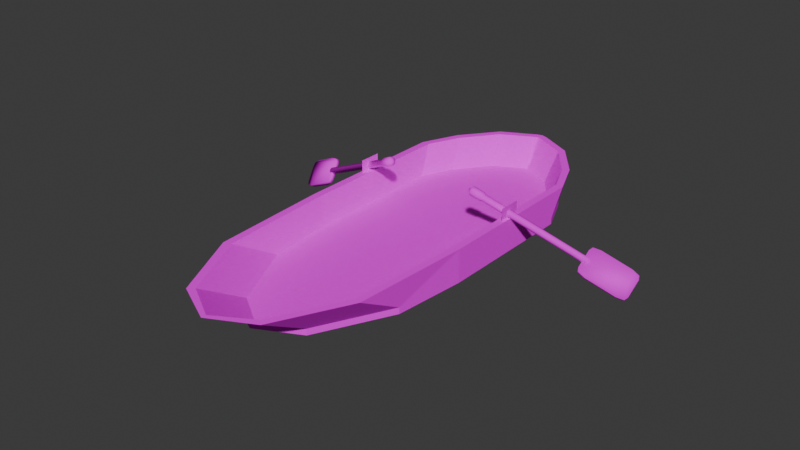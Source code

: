 # Source: Boat.blend  (saved by Blender 5.0.118; exported with 4.5.12 LTS)
import bpy
from mathutils import Matrix  # noqa: F401  (used for matrix-valued properties, if any)

bpy.ops.wm.read_factory_settings(use_empty=True)
scene = bpy.context.scene
scene.name = 'Scene'

# ---- collections
col_collection = bpy.data.collections.new('Collection'); scene.collection.children.link(col_collection)

# ---- images (referenced by path relative to the original .blend; pixels are not part of the script)
import os
ASSET_DIR = os.environ.get("B2B_ASSET_DIR", "")  # directory of the original .blend (textures are referenced by path, not embedded)
HERE = os.path.dirname(os.path.abspath(__file__))  # packed textures are extracted next to this script under _unpacked/

def load_image(name, relpath, width, height, colorspace="sRGB"):
    """Load a texture the original file referenced (path relative to the .blend, or extracted next to this script)."""
    p = next((c for c in (os.path.join(HERE, relpath), os.path.join(ASSET_DIR, relpath)) if relpath and os.path.exists(c)), "")
    if p:
        img = bpy.data.images.load(p, check_existing=True)
        img.name = name
    else:  # same state as the original file: an image datablock whose file is absent (Cycles renders it pink)
        img = bpy.data.images.new(name, width, height)
        img.source = "FILE"
        img.filepath = "//" + (relpath or name)
    img.colorspace_settings.name = colorspace
    return img
img_terrain_wood1b_png = load_image('terrain_wood1b.png', 'terrain_wood1b.png', 1024, 1024, 'sRGB')
img_sprite_ring_png = load_image('sprite_ring.png', 'sprite_ring.png', 1024, 1024, 'sRGB')

# ---- materials (node trees are filled in below, after node groups)
mat_material_001 = bpy.data.materials.new('Material.001')
mat_material_001.use_backface_culling_lightprobe_volume = False
mat_material_002 = bpy.data.materials.new('Material.002')
mat_material_002.use_backface_culling_lightprobe_volume = False
mat_ring = bpy.data.materials.new('ring')

# ---- material node trees
mat_material_001.use_nodes = True; mat_material_001.node_tree.nodes.clear()
_N = mat_material_001.node_tree.nodes; _L = mat_material_001.node_tree.links
n0 = _N.new('ShaderNodeBsdfPrincipled'); n0.name = 'Principled BSDF'; n0.location = (-200, 100)
n0.inputs[2].default_value = 1.0
n0.inputs[3].default_value = 1.0
n1 = _N.new('ShaderNodeOutputMaterial'); n1.name = 'Material Output'; n1.location = (200, 100)
n2 = _N.new('ShaderNodeTexImage'); n2.name = 'Image Texture'; n2.location = (-490, 80)
n2.image = img_terrain_wood1b_png
_L.new(n0.outputs[0], n1.inputs[0])
_L.new(n2.outputs[0], n0.inputs[0])
n1.is_active_output = True
mat_material_002.use_nodes = True; mat_material_002.node_tree.nodes.clear()
_N = mat_material_002.node_tree.nodes; _L = mat_material_002.node_tree.links
n0 = _N.new('ShaderNodeBsdfPrincipled'); n0.name = 'Principled BSDF'; n0.location = (-200, 100)
n0.inputs[0].default_value = (0.1364, 0.1364, 0.1364, 1.0)
n0.inputs[1].default_value = 0.4365
n1 = _N.new('ShaderNodeOutputMaterial'); n1.name = 'Material Output'; n1.location = (200, 100)
_L.new(n0.outputs[0], n1.inputs[0])
n1.is_active_output = True
mat_ring.use_nodes = True; mat_ring.node_tree.nodes.clear()
_N = mat_ring.node_tree.nodes; _L = mat_ring.node_tree.links
n0 = _N.new('ShaderNodeBsdfPrincipled'); n0.name = 'Principled BSDF'; n0.location = (-200, 100)
n1 = _N.new('ShaderNodeOutputMaterial'); n1.name = 'Material Output'; n1.location = (200, 100)
n2 = _N.new('ShaderNodeTexImage'); n2.name = 'Image Texture'; n2.location = (-490, 80)
n2.image = img_sprite_ring_png
_L.new(n0.outputs[0], n1.inputs[0])
_L.new(n2.outputs[0], n0.inputs[0])
n1.is_active_output = True

# ---- world
world_world = bpy.data.worlds.new('World'); scene.world = world_world
world_world.use_nodes = True; world_world.node_tree.nodes.clear()
_N = world_world.node_tree.nodes; _L = world_world.node_tree.links
n0 = _N.new('ShaderNodeOutputWorld'); n0.name = 'World Output'; n0.location = (200, 100)
n1 = _N.new('ShaderNodeBackground'); n1.name = 'Background'; n1.location = (-200, 100)
n1.inputs[0].default_value = (0.05088, 0.05088, 0.05088, 1.0)
_L.new(n1.outputs[0], n0.inputs[0])
n0.is_active_output = True
world_world.color = (0.05088, 0.05088, 0.05088)
world_world.sun_shadow_jitter_overblur = 0.0

# ---- meshes
me_cube_001 = bpy.data.meshes.new('Cube.001')
me_cube_001.from_pydata([(-2.368, -2.029, -0.3701), (-2.368, -2.029, 0.3701), (-2.368, 2.013, -0.3701), (-2.368, 2.481, 0.3701), (-2.037, -2.009, -0.4527), (-2.154, -2.029, 0.3701), (-2.037, 2.033, -0.4527), (-2.154, 2.481, 0.3701), (-1.921, 3.526, 0.3701), (-1.921, 3.058, -0.3701), (-1.634, 2.949, -0.4527), (-1.751, 3.397, 0.3701), (-1.115, 4.565, 0.3701), (-1.115, 4.097, -0.3701), (-0.8973, 3.929, -0.4527), (-1.015, 4.377, 0.3701), (-0.1571, 5.066, 0.3701), (-0.1571, 4.599, -0.3701), (0.0, 4.407, -0.4527), (-0.1336, 4.854, 0.3701), (0.0, 5.114, 0.3701), (0.0, 4.646, -0.3701), (0.0, 4.455, -0.4527), (0.0, 4.902, 0.3701), (-2.181, -4.028, -0.3701), (-2.181, -5.362, 0.3701), (-1.982, -5.286, 0.3701), (-1.864, -3.932, -0.4527), (-1.185, -6.031, -0.3701), (-1.185, -7.365, 0.3701), (-1.023, -7.226, 0.3701), (-0.9052, -5.872, -0.4527), (0.0, -6.632, -0.3701), (0.0, -7.966, 0.3701), (0.0, -7.827, 0.3701), (0.0, -6.473, -0.4527), (-2.368, 2.013, -0.5468), (-2.368, -2.029, -0.5468), (-2.037, 2.033, -0.6294), (-2.037, -2.009, -0.6294), (-1.634, 2.949, -0.6294), (-1.921, 3.058, -0.5468), (-0.8973, 3.929, -0.6294), (-1.115, 4.097, -0.5468), (-0.04185, 4.408, -0.6212), (-0.116, 4.578, -0.5058), (0.0, 4.618, -0.5007), (-2.181, -4.028, -0.5468), (-1.864, -3.932, -0.6294), (-1.185, -6.031, -0.5468), (-0.9052, -5.872, -0.6294), (0.0, -6.632, -0.5468), (0.0, -6.473, -0.6294), (0.0, -2.009, -0.4527), (0.0, 2.033, -0.4527), (0.0, 2.949, -0.4527), (0.0, 3.929, -0.4527), (0.0, 4.407, -0.4527), (0.0, 4.455, -0.4527), (0.0, -3.932, -0.4527), (0.0, -5.872, -0.4527), (0.0, -6.473, -0.4527), (0.0, 2.033, -0.6294), (0.0, -2.009, -0.6294), (0.0, 2.949, -0.6294), (0.0, 3.929, -0.6294), (0.0, 4.407, -0.6294), (0.0, -3.932, -0.6294), (0.0, -5.872, -0.6294), (0.0, -6.473, -0.6294), (2.368, -2.029, -0.3701), (2.368, -2.029, 0.3701), (2.368, 2.013, -0.3701), (2.368, 2.481, 0.3701), (2.037, -2.009, -0.4527), (2.154, -2.029, 0.3701), (2.037, 2.033, -0.4527), (2.154, 2.481, 0.3701), (1.921, 3.526, 0.3701), (1.921, 3.058, -0.3701), (1.634, 2.949, -0.4527), (1.751, 3.397, 0.3701), (1.115, 4.565, 0.3701), (1.115, 4.097, -0.3701), (0.8973, 3.929, -0.4527), (1.015, 4.377, 0.3701), (0.1571, 5.066, 0.3701), (0.1571, 4.599, -0.3701), (0.1336, 4.854, 0.3701), (2.181, -4.028, -0.3701), (2.181, -5.362, 0.3701), (1.982, -5.286, 0.3701), (1.864, -3.932, -0.4527), (1.185, -6.031, -0.3701), (1.185, -7.365, 0.3701), (1.023, -7.226, 0.3701), (0.9052, -5.872, -0.4527), (2.368, 2.013, -0.5468), (2.368, -2.029, -0.5468), (2.037, 2.033, -0.6294), (2.037, -2.009, -0.6294), (1.634, 2.949, -0.6294), (1.921, 3.058, -0.5468), (0.8973, 3.929, -0.6294), (1.115, 4.097, -0.5468), (0.04185, 4.408, -0.6212), (0.116, 4.578, -0.5058), (2.181, -4.028, -0.5468), (1.864, -3.932, -0.6294), (1.185, -6.031, -0.5468), (0.9052, -5.872, -0.6294)], [], [(0, 1, 3, 2), (3, 7, 11, 8), (6, 7, 5, 4), (1, 0, 24, 25), (7, 3, 1, 5), (8, 11, 15, 12), (2, 3, 8, 9), (7, 6, 10, 11), (15, 14, 18, 19), (9, 8, 12, 13), (11, 10, 14, 15), (0, 2, 36, 37), (28, 24, 47, 49), (12, 15, 19, 16), (13, 12, 16, 17), (16, 19, 23, 20), (17, 16, 20, 21), (19, 18, 22, 23), (26, 25, 29, 30), (5, 1, 25, 26), (4, 5, 26, 27), (32, 28, 49, 51), (27, 26, 30, 31), (25, 24, 28, 29), (35, 34, 33, 32), (29, 28, 32, 33), (30, 29, 33, 34), (31, 30, 34, 35), (36, 38, 39, 37), (38, 36, 41, 40), (40, 41, 43, 42), (44, 45, 46, 66), (42, 43, 45, 44), (37, 39, 48, 47), (49, 50, 52, 51), (47, 48, 50, 49), (35, 32, 51, 52), (17, 21, 46, 45), (2, 9, 41, 36), (24, 0, 37, 47), (9, 13, 43, 41), (13, 17, 45, 43), (42, 44, 66, 65), (22, 18, 57, 58), (10, 6, 54, 55), (27, 31, 60, 59), (50, 48, 67, 68), (4, 27, 59, 53), (14, 10, 55, 56), (38, 40, 64, 62), (35, 52, 69, 61), (52, 50, 68, 69), (40, 42, 65, 64), (39, 38, 62, 63), (6, 4, 53, 54), (18, 14, 56, 57), (48, 39, 63, 67), (31, 35, 61, 60), (73, 78, 81, 77), (76, 74, 75, 77), (71, 90, 89, 70), (77, 75, 71, 73), (78, 82, 85, 81), (72, 79, 78, 73), (77, 81, 80, 76), (85, 88, 18, 84), (79, 83, 82, 78), (81, 85, 84, 80), (70, 98, 97, 72), (93, 109, 107, 89), (82, 86, 88, 85), (83, 87, 86, 82), (86, 20, 23, 88), (87, 21, 20, 86), (88, 23, 22, 18), (91, 95, 94, 90), (75, 91, 90, 71), (74, 92, 91, 75), (32, 51, 109, 93), (92, 96, 95, 91), (90, 94, 93, 89), (94, 33, 32, 93), (95, 34, 33, 94), (96, 35, 34, 95), (97, 98, 100, 99), (99, 101, 102, 97), (101, 103, 104, 102), (105, 66, 46, 106), (103, 105, 106, 104), (98, 107, 108, 100), (109, 51, 52, 110), (107, 109, 110, 108), (87, 106, 46, 21), (72, 97, 102, 79), (89, 107, 98, 70), (79, 102, 104, 83), (83, 104, 106, 87), (103, 65, 66, 105), (80, 55, 54, 76), (92, 59, 60, 96), (110, 68, 67, 108), (74, 53, 59, 92), (84, 56, 55, 80), (99, 62, 64, 101), (52, 69, 68, 110), (101, 64, 65, 103), (100, 63, 62, 99), (76, 54, 53, 74), (18, 57, 56, 84), (108, 67, 63, 100), (96, 60, 61, 35), (72, 73, 71, 70)])
_uv = me_cube_001.uv_layers.new(name='UVMap')
_uv.uv.foreach_set('vector', [0.3659, 0.4908, 0.3659, 0.5474, 0.7107, 0.5474, 0.6749, 0.4908, 0.319, 0.7107, 0.3353, 0.7107, 0.3661, 0.7807, 0.3531, 0.7906, 0.6765, 0.4845, 0.7107, 0.5474, 0.3659, 0.5474, 0.3674, 0.4845, 0.3659, 0.5474, 0.3659, 0.4908, 0.213, 0.4908, 0.1111, 0.5474, 0.3353, 0.7107, 0.319, 0.7107, 0.319, 0.3659, 0.3353, 0.3659, 0.3531, 0.7906, 0.3661, 0.7807, 0.4224, 0.8557, 0.4147, 0.87, 0.6749, 0.4908, 0.7107, 0.5474, 0.7906, 0.5474, 0.7548, 0.4908, 0.7107, 0.5474, 0.6765, 0.4845, 0.7465, 0.4845, 0.7807, 0.5474, 0.4224, 0.5474, 0.4314, 0.4845, 0.5, 0.4845, 0.4898, 0.5474, 0.7548, 0.4908, 0.7906, 0.5474, 0.87, 0.5474, 0.8343, 0.4908, 0.7807, 0.5474, 0.7465, 0.4845, 0.8214, 0.4845, 0.8557, 0.5474, 0.3659, 0.4908, 0.6749, 0.4908, 0.6749, 0.4773, 0.3659, 0.4773, 0.0599, 0.4908, 0.213, 0.4908, 0.213, 0.4773, 0.0599, 0.4773, 0.4147, 0.87, 0.4224, 0.8557, 0.4898, 0.8922, 0.488, 0.9084, 0.4147, 0.4908, 0.4147, 0.5474, 0.488, 0.5474, 0.488, 0.4908, 0.488, 0.9084, 0.4898, 0.8922, 0.5, 0.8958, 0.5, 0.912, 0.488, 0.4908, 0.488, 0.5474, 0.5, 0.5474, 0.5, 0.4908, 0.4898, 0.5474, 0.5, 0.4845, 0.5, 0.4845, 0.5, 0.5474, 0.3485, 0.1169, 0.3333, 0.1111, 0.4094, -0.04204, 0.4218, -0.03144, 0.3353, 0.3659, 0.319, 0.3659, 0.3333, 0.1111, 0.3485, 0.1169, 0.3674, 0.4845, 0.3659, 0.5474, 0.1169, 0.5474, 0.2204, 0.4845, 0.5, 0.4908, 0.4094, 0.4908, 0.4094, 0.4773, 0.5, 0.4773, 0.2204, 0.4845, 0.1169, 0.5474, -0.03144, 0.5474, 0.07206, 0.4845, 0.1111, 0.5474, 0.213, 0.4908, 0.0599, 0.4908, -0.04204, 0.5474, 0.02612, 0.4845, -0.07738, 0.5474, -0.08798, 0.5474, 0.01396, 0.4908, 0.4094, -0.04204, 0.4094, 0.0599, 0.5, 0.01396, 0.5, -0.08798, 0.4218, -0.03144, 0.4094, -0.04204, 0.5, -0.08798, 0.5, -0.07738, 0.4308, 0.07206, 0.4218, -0.03144, 0.5, -0.07738, 0.5, 0.02612, 0.319, 0.6749, 0.3443, 0.6765, 0.3443, 0.3674, 0.319, 0.3659, 0.3443, 0.6765, 0.319, 0.6749, 0.3531, 0.7548, 0.3751, 0.7465, 0.3751, 0.7465, 0.3531, 0.7548, 0.4147, 0.8343, 0.4314, 0.8214, 0.4968, 0.858, 0.4911, 0.871, 0.5, 0.8741, 0.5, 0.858, 0.4314, 0.8214, 0.4147, 0.8343, 0.4911, 0.871, 0.4968, 0.858, 0.319, 0.3659, 0.3443, 0.3674, 0.3575, 0.2204, 0.3333, 0.213, 0.4094, 0.0599, 0.4308, 0.07206, 0.5, 0.02612, 0.5, 0.01396, 0.3333, 0.213, 0.3575, 0.2204, 0.4308, 0.07206, 0.4094, 0.0599, 0.02612, 0.4845, 0.01396, 0.4908, 0.01396, 0.4773, 0.02612, 0.471, 0.488, 0.4908, 0.5, 0.4908, 0.5, 0.4808, 0.4911, 0.4804, 0.6749, 0.4908, 0.7548, 0.4908, 0.7548, 0.4773, 0.6749, 0.4773, 0.213, 0.4908, 0.3659, 0.4908, 0.3659, 0.4773, 0.213, 0.4773, 0.7548, 0.4908, 0.8343, 0.4908, 0.8343, 0.4773, 0.7548, 0.4773, 0.4147, 0.4908, 0.488, 0.4908, 0.4911, 0.4804, 0.4147, 0.4773, 0.4314, 0.8214, 0.4968, 0.858, 0.5, 0.858, 0.5, 0.8214, 0.5, 0.8616, 0.5, 0.858, 0.5, 0.858, 0.5, 0.8616, 0.3751, 0.7465, 0.3443, 0.6765, 0.5, 0.6765, 0.5, 0.7465, 0.3575, 0.2204, 0.4308, 0.07206, 0.5, 0.07206, 0.5, 0.2204, 0.4308, 0.07206, 0.3575, 0.2204, 0.5, 0.2204, 0.5, 0.07206, 0.3443, 0.3674, 0.3575, 0.2204, 0.5, 0.2204, 0.5, 0.3674, 0.4314, 0.8214, 0.3751, 0.7465, 0.5, 0.7465, 0.5, 0.8214, 0.3443, 0.6765, 0.3751, 0.7465, 0.5, 0.7465, 0.5, 0.6765, 0.5, 0.02612, 0.5, 0.02612, 0.5, 0.02612, 0.5, 0.02612, 0.5, 0.02612, 0.4308, 0.07206, 0.5, 0.07206, 0.5, 0.02612, 0.3751, 0.7465, 0.4314, 0.8214, 0.5, 0.8214, 0.5, 0.7465, 0.3443, 0.3674, 0.3443, 0.6765, 0.5, 0.6765, 0.5, 0.3674, 0.3443, 0.6765, 0.3443, 0.3674, 0.5, 0.3674, 0.5, 0.6765, 0.5, 0.858, 0.4314, 0.8214, 0.5, 0.8214, 0.5, 0.858, 0.3575, 0.2204, 0.3443, 0.3674, 0.5, 0.3674, 0.5, 0.2204, 0.4308, 0.07206, 0.5, 0.02612, 0.5, 0.02612, 0.5, 0.07206, 0.681, 0.7107, 0.6469, 0.7906, 0.6339, 0.7807, 0.6647, 0.7107, 0.6765, 0.4845, 0.3674, 0.4845, 0.3659, 0.5474, 0.7107, 0.5474, 0.3659, 0.5474, 0.1111, 0.5474, 0.213, 0.4908, 0.3659, 0.4908, 0.6647, 0.7107, 0.6647, 0.3659, 0.681, 0.3659, 0.681, 0.7107, 0.6469, 0.7906, 0.5853, 0.87, 0.5776, 0.8557, 0.6339, 0.7807, 0.6749, 0.4908, 0.7548, 0.4908, 0.7906, 0.5474, 0.7107, 0.5474, 0.7107, 0.5474, 0.7807, 0.5474, 0.7465, 0.4845, 0.6765, 0.4845, 0.5776, 0.5474, 0.5102, 0.5474, 0.5, 0.4845, 0.5686, 0.4845, 0.7548, 0.4908, 0.8343, 0.4908, 0.87, 0.5474, 0.7906, 0.5474, 0.7807, 0.5474, 0.8557, 0.5474, 0.8214, 0.4845, 0.7465, 0.4845, 0.3659, 0.4908, 0.3659, 0.4773, 0.6749, 0.4773, 0.6749, 0.4908, 0.0599, 0.4908, 0.0599, 0.4773, 0.213, 0.4773, 0.213, 0.4908, 0.5853, 0.87, 0.512, 0.9084, 0.5102, 0.8922, 0.5776, 0.8557, 0.5853, 0.4908, 0.512, 0.4908, 0.512, 0.5474, 0.5853, 0.5474, 0.512, 0.9084, 0.5, 0.912, 0.5, 0.8958, 0.5102, 0.8922, 0.512, 0.4908, 0.5, 0.4908, 0.5, 0.5474, 0.512, 0.5474, 0.5102, 0.5474, 0.5, 0.5474, 0.5, 0.4845, 0.5, 0.4845, 0.6515, 0.1169, 0.5782, -0.03144, 0.5906, -0.04204, 0.6667, 0.1111, 0.6647, 0.3659, 0.6515, 0.1169, 0.6667, 0.1111, 0.681, 0.3659, 0.3674, 0.4845, 0.2204, 0.4845, 0.1169, 0.5474, 0.3659, 0.5474, 0.5, 0.4908, 0.5, 0.4773, 0.5906, 0.4773, 0.5906, 0.4908, 0.2204, 0.4845, 0.07206, 0.4845, -0.03144, 0.5474, 0.1169, 0.5474, 0.1111, 0.5474, -0.04204, 0.5474, 0.0599, 0.4908, 0.213, 0.4908, 0.5906, -0.04204, 0.5, -0.08798, 0.5, 0.01396, 0.5906, 0.0599, 0.5782, -0.03144, 0.5, -0.07738, 0.5, -0.08798, 0.5906, -0.04204, 0.5692, 0.07206, 0.5, 0.02612, 0.5, -0.07738, 0.5782, -0.03144, 0.681, 0.6749, 0.681, 0.3659, 0.6557, 0.3674, 0.6557, 0.6765, 0.6557, 0.6765, 0.6249, 0.7465, 0.6469, 0.7548, 0.681, 0.6749, 0.6249, 0.7465, 0.5686, 0.8214, 0.5853, 0.8343, 0.6469, 0.7548, 0.5032, 0.858, 0.5, 0.858, 0.5, 0.8741, 0.5089, 0.871, 0.5686, 0.8214, 0.5032, 0.858, 0.5089, 0.871, 0.5853, 0.8343, 0.681, 0.3659, 0.6667, 0.213, 0.6425, 0.2204, 0.6557, 0.3674, 0.5906, 0.0599, 0.5, 0.01396, 0.5, 0.02612, 0.5692, 0.07206, 0.6667, 0.213, 0.5906, 0.0599, 0.5692, 0.07206, 0.6425, 0.2204, 0.512, 0.4908, 0.5089, 0.4804, 0.5, 0.4808, 0.5, 0.4908, 0.6749, 0.4908, 0.6749, 0.4773, 0.7548, 0.4773, 0.7548, 0.4908, 0.213, 0.4908, 0.213, 0.4773, 0.3659, 0.4773, 0.3659, 0.4908, 0.7548, 0.4908, 0.7548, 0.4773, 0.8343, 0.4773, 0.8343, 0.4908, 0.5853, 0.4908, 0.5853, 0.4773, 0.5089, 0.4804, 0.512, 0.4908, 0.5686, 0.8214, 0.5, 0.8214, 0.5, 0.858, 0.5032, 0.858, 0.6249, 0.7465, 0.5, 0.7465, 0.5, 0.6765, 0.6557, 0.6765, 0.6425, 0.2204, 0.5, 0.2204, 0.5, 0.07206, 0.5692, 0.07206, 0.5692, 0.07206, 0.5, 0.07206, 0.5, 0.2204, 0.6425, 0.2204, 0.6557, 0.3674, 0.5, 0.3674, 0.5, 0.2204, 0.6425, 0.2204, 0.5686, 0.8214, 0.5, 0.8214, 0.5, 0.7465, 0.6249, 0.7465, 0.6557, 0.6765, 0.5, 0.6765, 0.5, 0.7465, 0.6249, 0.7465, 0.5, 0.02612, 0.5, 0.02612, 0.5, 0.07206, 0.5692, 0.07206, 0.6249, 0.7465, 0.5, 0.7465, 0.5, 0.8214, 0.5686, 0.8214, 0.6557, 0.3674, 0.5, 0.3674, 0.5, 0.6765, 0.6557, 0.6765, 0.6557, 0.6765, 0.5, 0.6765, 0.5, 0.3674, 0.6557, 0.3674, 0.5, 0.858, 0.5, 0.858, 0.5, 0.8214, 0.5686, 0.8214, 0.6425, 0.2204, 0.5, 0.2204, 0.5, 0.3674, 0.6557, 0.3674, 0.5692, 0.07206, 0.5, 0.07206, 0.5, 0.02612, 0.5, 0.02612, 0.6749, 0.4908, 0.7107, 0.5474, 0.3659, 0.5474, 0.3659, 0.4908])
me_cube_001.materials.append(mat_material_001)
me_cube_001.materials.append(mat_material_002)
me_cube_001.update()
me_plane = bpy.data.meshes.new('Plane')
me_plane.from_pydata([(-0.4, -0.4, 0.0), (0.4, -0.4, 0.0), (-0.4, 0.4, 0.0), (0.4, 0.4, 0.0)], [], [(0, 1, 3, 2)])
_uv = me_plane.uv_layers.new(name='UVMap')
_uv.uv.foreach_set('vector', [0.0, 0.0, 1.0, 0.0, 1.0, 1.0, 0.0, 1.0])
me_plane.materials.append(mat_ring)
me_plane.update()
me_cylinder_001 = bpy.data.meshes.new('Cylinder.001')
me_cylinder_001.from_pydata([(2.921e-06, 1.0, -16.0), (-2.531e-06, 1.0, 14.0), (0.7071, 0.7071, -16.0), (0.7071, 0.7071, 14.0), (1.0, 2.015e-06, -16.0), (1.0, -1.747e-06, 14.0), (0.7071, -0.7071, -16.0), (0.7071, -0.7071, 14.0), (2.921e-06, -1.0, -16.0), (-2.531e-06, -1.0, 14.0), (-0.7071, -0.7071, -16.0), (-0.7071, -0.7071, 14.0), (-1.0, 2.015e-06, -16.0), (-1.0, -1.747e-06, 14.0), (-0.7071, 0.7071, -16.0), (-0.7071, 0.7071, 14.0), (1.805e-06, 1.267, -16.32), (0.8962, 0.8962, -16.32), (1.267, 1.319e-06, -16.32), (0.8962, -0.8962, -16.32), (1.805e-06, -1.267, -16.32), (-0.8962, -0.8962, -16.32), (-1.267, 1.319e-06, -16.32), (-0.8962, 0.8962, -16.32), (-6.826e-06, 1.267, -19.49), (0.8962, 0.8962, -19.49), (1.267, -6.458e-06, -19.49), (0.8962, -0.8962, -19.49), (-6.826e-06, -1.267, -19.49), (-0.8962, -0.8962, -19.49), (-1.267, -6.458e-06, -19.49), (-0.8962, 0.8962, -19.49), (-7.339e-06, -7.148e-06, -20.28), (9.019e-07, 4.247e-07, 15.0), (-2.5, -0.6, 27.0), (-4.0, -0.6, 24.4), (-3.561, -0.6, 26.56), (4.0, -0.6, 24.4), (2.5, -0.6, 27.0), (3.561, -0.6, 26.56), (-4.0, 0.6, 24.4), (-2.5, 0.6, 27.0), (-3.561, 0.6, 26.56), (2.5, 0.6, 27.0), (4.0, 0.6, 24.4), (3.561, 0.6, 26.56), (-4.0, -0.6, 15.6), (-2.5, -0.6, 13.0), (-3.561, -0.6, 13.44), (2.5, -0.6, 13.0), (4.0, -0.6, 15.6), (3.561, -0.6, 13.44), (-2.5, 0.6, 13.0), (-4.0, 0.6, 15.6), (-3.561, 0.6, 13.44), (4.0, 0.6, 15.6), (2.5, 0.6, 13.0), (3.561, 0.6, 13.44)], [], [(0, 1, 3, 2), (2, 3, 5, 4), (4, 5, 7, 6), (6, 7, 9, 8), (8, 9, 11, 10), (10, 11, 13, 12), (12, 13, 15, 14), (14, 15, 1, 0), (6, 8, 20, 19), (22, 23, 31, 30), (12, 14, 23, 22), (2, 4, 18, 17), (8, 10, 21, 20), (14, 0, 16, 23), (0, 2, 17, 16), (4, 6, 19, 18), (10, 12, 22, 21), (29, 30, 32), (20, 21, 29, 28), (18, 19, 27, 26), (16, 17, 25, 24), (23, 16, 24, 31), (21, 22, 30, 29), (19, 20, 28, 27), (17, 18, 26, 25), (27, 28, 32), (25, 26, 32), (30, 31, 32), (28, 29, 32), (26, 27, 32), (24, 25, 32), (31, 24, 32), (7, 5, 33), (13, 11, 33), (9, 7, 33), (15, 13, 33), (5, 3, 33), (11, 9, 33), (1, 15, 33), (3, 1, 33), (40, 35, 36, 42), (42, 36, 34, 41), (37, 44, 45, 39), (39, 45, 43, 38), (46, 53, 54, 48), (48, 54, 52, 47), (55, 50, 51, 57), (57, 51, 49, 56), (40, 53, 46, 35), (34, 38, 43, 41), (46, 48, 47, 49, 51, 50, 37, 39, 38, 34, 36, 35), (55, 44, 37, 50), (40, 42, 41, 43, 45, 44, 55, 57, 56, 52, 54, 53), (52, 56, 49, 47)])
me_cylinder_001.polygons.foreach_set('use_smooth', [True] * 54)
_uv = me_cylinder_001.uv_layers.new(name='UVMap')
_uv.uv.foreach_set('vector', [1.0, 0.5, 1.0, 1.0, 0.875, 1.0, 0.875, 0.5, 0.875, 0.5, 0.875, 1.0, 0.75, 1.0, 0.75, 0.5, 0.75, 0.5, 0.75, 1.0, 0.625, 1.0, 0.625, 0.5, 0.625, 0.5, 0.625, 1.0, 0.5, 1.0, 0.5, 0.5, 0.5, 0.5, 0.5, 1.0, 0.375, 1.0, 0.375, 0.5, 0.375, 0.5, 0.375, 1.0, 0.25, 1.0, 0.25, 0.5, 0.25, 0.5, 0.25, 1.0, 0.125, 1.0, 0.125, 0.5, 0.125, 0.5, 0.125, 1.0, 0.0, 1.0, 0.0, 0.5, 0.625, 0.5, 0.5, 0.5, 0.5, 0.5, 0.625, 0.5, 0.25, 0.5, 0.125, 0.5, 0.125, 0.5, 0.25, 0.5, 0.25, 0.5, 0.125, 0.5, 0.125, 0.5, 0.25, 0.5, 0.875, 0.5, 0.75, 0.5, 0.75, 0.5, 0.875, 0.5, 0.5, 0.5, 0.375, 0.5, 0.375, 0.5, 0.5, 0.5, 0.125, 0.5, 0.0, 0.5, 0.0, 0.5, 0.125, 0.5, 1.0, 0.5, 0.875, 0.5, 0.875, 0.5, 1.0, 0.5, 0.75, 0.5, 0.625, 0.5, 0.625, 0.5, 0.75, 0.5, 0.375, 0.5, 0.25, 0.5, 0.25, 0.5, 0.375, 0.5, 0.375, 0.5, 0.25, 0.5, 0.5, 0.5, 0.5, 0.5, 0.375, 0.5, 0.375, 0.5, 0.5, 0.5, 0.75, 0.5, 0.625, 0.5, 0.625, 0.5, 0.75, 0.5, 1.0, 0.5, 0.875, 0.5, 0.875, 0.5, 1.0, 0.5, 0.125, 0.5, 0.0, 0.5, 0.0, 0.5, 0.125, 0.5, 0.375, 0.5, 0.25, 0.5, 0.25, 0.5, 0.375, 0.5, 0.625, 0.5, 0.5, 0.5, 0.5, 0.5, 0.625, 0.5, 0.875, 0.5, 0.75, 0.5, 0.75, 0.5, 0.875, 0.5, 0.625, 0.5, 0.5, 0.5, 0.5, 0.5, 0.875, 0.5, 0.75, 0.5, 0.5, 0.5, 0.25, 0.5, 0.125, 0.5, 0.5, 0.5, 0.5, 0.5, 0.375, 0.5, 0.5, 0.5, 0.75, 0.5, 0.625, 0.5, 0.5, 0.5, 1.0, 0.5, 0.875, 0.5, 0.5, 0.5, 0.125, 0.5, 0.0, 0.5, 0.5, 0.5, 0.625, 1.0, 0.75, 1.0, 0.5, 1.0, 0.25, 1.0, 0.375, 1.0, 0.5, 1.0, 0.5, 1.0, 0.625, 1.0, 0.5, 1.0, 0.125, 1.0, 0.25, 1.0, 0.5, 1.0, 0.75, 1.0, 0.875, 1.0, 0.5, 1.0, 0.375, 1.0, 0.5, 1.0, 0.5, 1.0, 0.0, 1.0, 0.125, 1.0, 0.5, 1.0, 0.875, 1.0, 1.0, 1.0, 0.5, 1.0, 0.1518, 0.5, 0.1518, 0.75, 0.125, 0.75, 0.125, 0.5, 0.3819, 0.2539, 0.375, 1.49e-08, 0.4219, 0.0, 0.4219, 0.25, 0.8482, 0.75, 0.8482, 0.5, 0.875, 0.5, 0.875, 0.75, 0.625, 0.0, 0.6181, 0.2539, 0.5781, 0.25, 0.5781, 0.0, 0.3571, 0.7589, 0.3571, 0.4911, 0.3796, 0.4974, 0.3796, 0.7526, 0.3796, 0.7526, 0.3796, 0.4974, 0.4219, 0.5, 0.4219, 0.75, 0.6429, 0.4911, 0.6429, 0.7589, 0.6204, 0.7526, 0.6204, 0.4974, 0.6204, 0.4974, 0.6204, 0.7526, 0.5781, 0.75, 0.5781, 0.5, 0.1518, 0.5, 0.3571, 0.4911, 0.3571, 0.7589, 0.1518, 0.75, 0.4219, 0.0, 0.5781, 0.0, 0.5781, 0.25, 0.4219, 0.25, 0.3571, 0.7589, 0.3796, 0.7526, 0.4219, 0.75, 0.5781, 0.75, 0.6204, 0.7526, 0.6429, 0.7589, 0.625, 0.9732, 0.6113, 0.9922, 0.5781, 1.0, 0.4219, 1.0, 0.3887, 0.9922, 0.375, 0.9732, 0.6429, 0.4911, 0.8482, 0.5, 0.8482, 0.75, 0.6429, 0.7589, 0.375, 0.2768, 0.3819, 0.2539, 0.4219, 0.25, 0.5781, 0.25, 0.6181, 0.2539, 0.625, 0.2768, 0.6429, 0.4911, 0.6204, 0.4974, 0.5781, 0.5, 0.4219, 0.5, 0.3796, 0.4974, 0.3571, 0.4911, 0.4219, 0.5, 0.5781, 0.5, 0.5781, 0.75, 0.4219, 0.75])
me_cylinder_001.materials.append(mat_material_001)
me_cylinder_001.update()

# ---- objects
ob_cube = bpy.data.objects.new('Cube', me_cube_001)
ob_ring1 = bpy.data.objects.new('Ring1', me_plane)
ob_ring2 = bpy.data.objects.new('Ring2', me_plane)
ob_ore1 = bpy.data.objects.new('Ore1', me_cylinder_001)
ob_ore1_001 = bpy.data.objects.new('Ore1.001', me_cylinder_001)

# ---- transforms, parenting, visibility, modifiers, constraints
ob_cube.location = (0.0, 0.0, 0.0)
_vg = ob_cube.vertex_groups.new(name='all')
_vg = ob_cube.vertex_groups.new(name='rings')
ob_ring1.location = (2.3, 0.1, 0.4)
ob_ring1.rotation_euler = (0.0, 1.571, 0.0)
ob_ring1.scale = (0.8, 0.8, 0.8)
ob_ring2.location = (-2.3, 0.1, 0.4)
ob_ring2.rotation_euler = (-3.142, 1.571, 0.0)
ob_ring2.scale = (0.8, 0.8, 0.8)
ob_ore1.location = (-3.0, 0.2982, 0.1516)
ob_ore1.rotation_euler = (-2.245, -0.8294, 1.828)
ob_ore1.scale = (0.1, 0.1, 0.1)
ob_ore1_001.location = (3.053, 0.2982, 0.1516)
ob_ore1_001.rotation_euler = (-2.134, 0.7449, -1.71)
ob_ore1_001.scale = (0.1, 0.1, 0.1)

# ---- collection membership
col_collection.objects.link(ob_cube)
col_collection.objects.link(ob_ring1)
col_collection.objects.link(ob_ring2)
col_collection.objects.link(ob_ore1)
col_collection.objects.link(ob_ore1_001)

# ---- scene / render settings (as saved in the file)
scene.frame_start = 1; scene.frame_end = 250; scene.frame_set(1)
scene.render.engine = 'BLENDER_EEVEE_NEXT'
scene.render.bake_bias = 0.0
scene.render.bake_samples = 0
bpy.context.view_layer.update()

# ---- added for rendering (the .blend has no active camera and no usable light): camera, sun
cam_auto = bpy.data.cameras.new('AutoCamera')
cam_auto.lens = 50.0
cam_auto.sensor_width = 36.0
cam_auto.clip_end = 1000.0
ob_auto_camera = bpy.data.objects.new('AutoCamera', cam_auto)
scene.collection.objects.link(ob_auto_camera)
ob_auto_camera.location = (16.0612, -20.6604, 12.8331)
ob_auto_camera.rotation_euler = (1.09748, -7.21219e-08, 0.694738)
scene.camera = ob_auto_camera
light_auto_sun = bpy.data.lights.new('AutoSun', 'SUN')
light_auto_sun.energy = 3.0
light_auto_sun.angle = 0.0523599
ob_auto_sun = bpy.data.objects.new('AutoSun', light_auto_sun)
scene.collection.objects.link(ob_auto_sun)
ob_auto_sun.rotation_euler = (0.872665, 0.174533, 0.523599)
bpy.context.view_layer.update()
